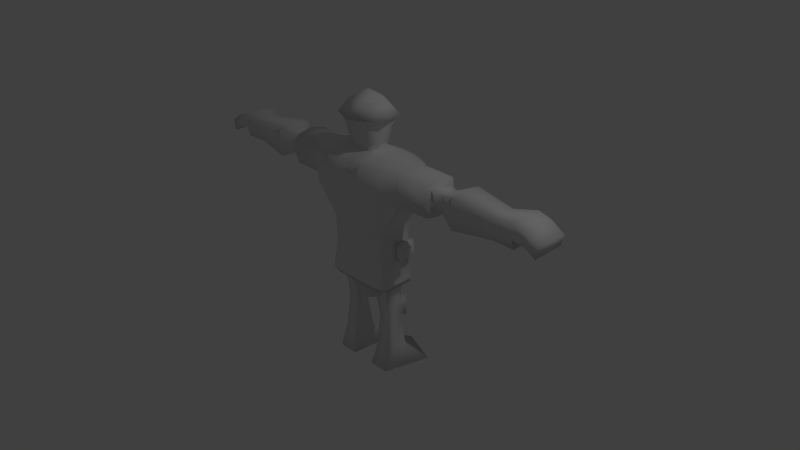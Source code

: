 # Source: Cavaleiro_Portugues.blend  (saved by Blender 2.71.0; exported with 4.5.12 LTS)
import bpy
from mathutils import Matrix  # noqa: F401  (used for matrix-valued properties, if any)

bpy.ops.wm.read_factory_settings(use_empty=True)
scene = bpy.context.scene
scene.name = 'Scene'

# ---- collections
col_collection_1 = bpy.data.collections.new('Collection 1'); scene.collection.children.link(col_collection_1)

# ---- materials (node trees are filled in below, after node groups)
mat_material = bpy.data.materials.new('Material')
mat_material.alpha_threshold = 0.0
mat_material.use_transparent_shadow = False
mat_material.roughness = 0.5
mat_material.line_color = (0.0, 0.0, 0.0, 1.0)

# ---- material node trees

# ---- world
world_world = bpy.data.worlds.new('World'); scene.world = world_world
world_world.color = (0.05088, 0.05088, 0.05088)
world_world.use_sun_shadow = False
world_world.sun_shadow_jitter_overblur = 0.0
world_world.cycles.sampling_method = 'MANUAL'
world_world.cycles.sample_map_resolution = 256

# ---- cameras
cam_camera = bpy.data.cameras.new('Camera')
cam_camera.clip_end = 100.0
cam_camera.lens = 35.0
cam_camera.sensor_width = 32.0
cam_camera.sensor_height = 18.0
cam_camera.ortho_scale = 7.314
cam_camera.dof.focus_distance = 0.0
cam_camera.dof.aperture_fstop = 128.0

# ---- lights
light_lamp = bpy.data.lights.new('Lamp', 'POINT')
light_lamp.transmission_factor = 0.0
light_lamp.cutoff_distance = 30.0
light_lamp.energy = 100.0
light_lamp.shadow_buffer_clip_start = 1.001
light_lamp.shadow_soft_size = 0.1
light_lamp.shadow_maximum_resolution = 0.006
light_lamp.use_absolute_resolution = True
light_lamp.cycles.use_multiple_importance_sampling = False

# ---- meshes
me_cube = bpy.data.meshes.new('Cube')
me_cube.from_pydata([(0.0, 0.1985, 1.473), (0.0, 0.1985, -0.08133), (0.428, 0.1985, 0.05641), (0.738, 0.1985, 1.393), (0.0, -0.2358, 1.473), (0.738, -0.2358, 1.393), (0.0, -0.2358, -0.08133), (0.428, -0.2358, 0.05641), (0.3561, 0.2629, 0.05641), (0.3468, -0.269, 0.1089), (0.0, -0.2874, 0.1261), (0.0, 0.334, 0.05641), (0.5806, 0.3466, 1.337), (0.5973, -0.3453, 1.393), (0.0, -0.4271, 1.393), (0.0, 0.5104, 1.323), (0.7129, 0.1985, 0.9943), (0.742, -0.2358, 0.9943), (0.577, 0.3467, 0.9943), (0.5704, -0.3821, 0.9943), (0.0, -0.4669, 0.9943), (0.0, 0.5221, 0.9943), (0.4327, 0.1985, 0.5254), (0.4327, -0.2358, 0.5254), (0.3608, 0.298, 0.5254), (0.3515, -0.2934, 0.5254), (0.0, -0.3404, 0.5254), (0.0, 0.3956, 0.5254), (0.2864, -0.2358, 1.473), (0.07949, -0.2358, -0.08419), (0.06924, 0.3177, 0.05641), (0.06791, -0.2907, 0.1261), (0.2773, 0.4739, 1.323), (0.2784, -0.4445, 1.43), (0.2819, 0.1985, 1.473), (0.07949, 0.1985, -0.08419), (0.2185, -0.449, 0.9943), (0.2773, 0.4511, 0.9943), (0.06924, 0.3793, 0.5254), (0.06791, -0.3225, 0.5254), (0.3848, 0.06801, -0.5454), (0.3848, -0.1152, -0.5454), (0.1832, -0.1152, -0.5454), (0.1832, 0.06801, -0.5454), (0.3917, 0.06335, -0.7576), (0.3917, -0.1007, -0.7576), (0.2111, -0.1007, -0.7576), (0.2111, 0.06335, -0.7576), (0.4605, 0.1102, -1.182), (0.4164, -0.1404, -1.167), (0.2135, -0.1476, -1.182), (0.1766, 0.1102, -1.182), (0.606, 0.3857, -1.49), (0.4425, -0.2358, -1.49), (0.1644, -0.2358, -1.49), (0.07949, 0.5844, -1.49), (1.181, 0.1413, 1.315), (1.181, -0.1489, 1.315), (1.164, 0.1413, 1.049), (1.184, -0.1489, 1.049), (1.33, 0.1185, 1.285), (1.33, -0.116, 1.285), (1.316, 0.1185, 1.07), (1.332, -0.116, 1.07), (1.55, 0.2257, 1.371), (1.55, -0.2086, 1.371), (1.525, 0.2257, 0.9727), (1.554, -0.2086, 0.9727), (2.097, 0.1773, 1.295), (2.097, -0.1234, 1.295), (2.08, 0.1773, 1.019), (2.1, -0.1234, 1.019), (2.389, 0.2538, 1.349), (2.389, -0.1805, 1.349), (2.497, 0.2538, 0.9127), (2.393, -0.1433, 1.021), (1.181, -0.2178, 0.9908), (1.153, 0.2038, 0.9908), (1.177, -0.2178, 1.378), (1.177, 0.2038, 1.378), (0.5999, 0.3467, 1.194), (0.5839, -0.3821, 1.194), (0.0, -0.4669, 1.194), (0.0, 0.5373, 1.194), (0.7136, 0.2337, 1.189), (0.74, -0.2786, 1.194), (0.2514, -0.449, 1.194), (0.2773, 0.4663, 1.194), (1.172, 0.1413, 1.182), (1.182, -0.1489, 1.182), (1.323, 0.1185, 1.178), (1.331, -0.116, 1.178), (1.538, 0.2257, 1.172), (1.552, -0.2086, 1.172), (2.089, 0.1773, 1.157), (2.099, -0.1234, 1.157), (2.376, 0.2538, 1.15), (2.391, -0.1805, 1.15), (1.179, -0.2781, 1.184), (1.165, 0.2566, 1.184), (0.0, 0.2307, 1.534), (0.0, -0.01867, -0.08133), (0.428, -0.01867, 0.05641), (0.7372, -0.03077, 1.413), (0.7274, -0.01867, 0.9528), (0.4327, -0.01867, 0.5254), (0.2842, -0.01867, 1.473), (0.07949, -0.01867, -0.08419), (0.3848, -0.02357, -0.5454), (0.1832, -0.02357, -0.5454), (0.3917, -0.01867, -0.7576), (0.2111, -0.01867, -0.7576), (0.4605, -0.01867, -1.182), (0.1766, -0.01867, -1.182), (0.5025, -0.01867, -1.49), (0.1526, -0.01867, -1.49), (1.181, -0.003774, 1.315), (1.174, -0.003773, 1.049), (1.33, 0.001242, 1.285), (1.324, 0.001242, 1.07), (1.55, 0.008551, 1.371), (1.54, 0.008551, 0.9727), (2.097, 0.02694, 1.295), (2.09, 0.02694, 1.019), (2.389, 0.03665, 1.349), (2.378, 0.03665, 1.015), (1.167, -0.006969, 0.9454), (1.177, -0.006969, 1.422), (2.383, 0.03665, 1.15), (0.4285, 0.1985, 0.1116), (0.4285, -0.2358, 0.1116), (0.3567, 0.2671, 0.1116), (0.3473, -0.2719, 0.1579), (0.0, -0.2936, 0.1731), (0.0, 0.3413, 0.1116), (0.06924, 0.325, 0.1116), (0.06791, -0.2944, 0.1731), (0.4285, -0.01867, 0.1116), (0.4896, 0.1818, -0.2657), (0.4896, -0.2525, -0.2657), (0.4177, 0.2462, -0.2657), (0.4083, -0.2857, -0.2666), (0.0, -0.3041, -0.2653), (0.0, 0.3195, 0.0036), (0.3145, 0.2562, -0.2142), (0.3132, -0.3074, -0.2653), (0.4896, -0.03538, -0.2657), (0.4901, 0.1818, -0.2105), (0.4901, -0.2525, -0.2105), (0.4183, 0.2504, -0.2105), (0.4089, -0.2886, -0.2177), (0.0, -0.3103, -0.2183), (0.0, 0.3449, 0.04427), (0.3145, 0.3083, -0.2105), (0.3132, -0.3111, -0.2183), (0.4901, -0.03538, -0.2105), (0.4144, 0.1733, -0.5137), (0.148, 0.1733, -0.5137), (0.4235, 0.1672, -0.794), (0.1849, 0.1672, -0.794), (2.556, 0.2566, 1.299), (2.556, -0.1777, 1.299), (2.543, 0.2566, 1.127), (2.557, -0.1777, 1.127), (2.556, 0.03945, 1.299), (2.55, 0.03945, 1.127), (2.735, 0.259, 1.182), (2.735, -0.1753, 1.182), (2.688, 0.259, 1.035), (2.703, -0.1753, 1.035), (2.735, 0.04188, 1.182), (2.695, 0.04188, 1.035), (0.0, 0.1462, 1.515), (0.0, -0.1585, 1.515), (0.1512, -0.159, 1.515), (0.1467, 0.1257, 1.515), (0.0, 0.1985, 1.732), (0.1489, -0.01867, 1.515), (0.0, -0.1694, 1.559), (0.1543, -0.1694, 1.559), (0.1293, 0.1985, 1.559), (0.2002, -0.01867, 1.559), (0.0, -0.2059, 1.732), (0.191, -0.1942, 1.732), (0.1643, 0.1985, 1.732), (0.0, 0.3105, 1.921), (0.214, -0.01867, 1.732), (0.0, -0.2358, 1.821), (0.2066, -0.2141, 1.821), (0.2231, 0.1985, 1.821), (0.0, 0.1985, 2.092), (0.2378, -0.01867, 1.821), (0.0, -0.3761, 1.921), (0.3053, -0.2358, 1.921), (0.3198, 0.1985, 1.921), (0.2258, -0.2358, 1.916), (0.3799, -0.01867, 1.921), (0.0, -0.2358, 2.092), (0.1962, -0.1552, 2.092), (0.2043, 0.1042, 2.092), (0.0, -0.01867, 2.217), (0.2384, -0.01867, 2.092), (0.2551, -0.01867, 1.916), (0.2268, 0.1985, 1.916), (0.0, 0.1985, 1.916), (0.0, -0.2642, 1.922), (0.02471, -0.2358, -0.08222), (0.02152, 0.329, 0.05641), (0.02111, -0.2884, 0.1261), (0.08619, 0.499, 1.323), (0.08654, -0.4326, 1.404), (0.02471, 0.1985, -0.08222), (0.06791, -0.4613, 0.9943), (0.08619, 0.5001, 0.9943), (0.02152, 0.3906, 0.5254), (0.02111, -0.3348, 0.5254), (0.08902, -0.2358, 1.473), (0.08762, 0.1985, 1.473), (0.07814, -0.4613, 1.194), (0.08619, 0.5152, 1.194), (0.02471, -0.01867, -0.08222), (0.02152, 0.3362, 0.1116), (0.02111, -0.2939, 0.1731), (0.09775, 0.2998, -0.06409), (0.09734, -0.3051, -0.2653), (0.09775, 0.3335, -0.03491), (0.09734, -0.3106, -0.2183), (0.06957, -0.159, 1.515), (0.06817, 0.1398, 1.515), (0.08902, -0.1694, 1.559), (0.08762, 0.2139, 1.545), (0.08902, -0.2059, 1.732), (0.08762, 0.1985, 1.732), (0.08902, -0.2358, 1.821), (0.06174, 0.1985, 1.821), (0.09489, -0.3325, 1.921), (0.09941, 0.2757, 1.921), (0.06099, -0.2108, 2.092), (0.06351, 0.1692, 2.092), (0.07411, -0.01867, 2.178), (0.08762, 0.1985, 1.916), (0.08103, -0.2642, 1.922), (0.0, 0.2829, 1.744), (0.0, 0.2308, 1.821), (0.0, 0.2308, 1.916), (0.03836, 0.2602, 1.744), (0.02685, 0.2308, 1.821), (0.03836, 0.2308, 1.916), (0.06924, 0.3521, 0.3185), (0.4306, 0.1985, 0.3185), (0.4306, -0.2358, 0.3185), (0.3588, 0.2825, 0.3185), (0.3494, -0.2826, 0.3416), (0.0, -0.317, 0.3492), (0.0, 0.3685, 0.3185), (0.06791, -0.3085, 0.3492), (0.4306, -0.01867, 0.3185), (0.02111, -0.3143, 0.3492), (0.02152, 0.3634, 0.3185), (0.5779, 0.1601, 0.1467), (0.5779, 0.0197, 0.1467), (0.5792, 0.1601, 0.2804), (0.5792, 0.0197, 0.2804), (0.5053, 0.219, 0.3373), (0.5053, -0.03923, 0.3373), (0.5028, -0.03923, 0.09125), (0.5028, 0.219, 0.09125)], [], [(24, 18, 16, 22), (207, 211, 1, 11), (209, 15, 0, 217), (80, 12, 3, 84), (126, 77, 58, 117), (28, 106, 177, 174), (206, 208, 10, 6), (216, 4, 14, 210), (85, 5, 13, 81), (218, 210, 14, 82), (220, 206, 6, 101), (207, 11, 143, 223), (105, 104, 17, 23), (23, 17, 19, 25), (215, 212, 20, 26), (219, 213, 21, 83), (251, 24, 22, 249), (213, 214, 27, 21), (256, 105, 23, 250), (250, 23, 25, 252), (257, 215, 26, 253), (8, 2, 35, 30), (12, 32, 34, 3), (103, 106, 28, 5), (7, 9, 31, 29), (5, 28, 33, 13), (81, 13, 33, 86), (107, 35, 43, 109), (221, 135, 153, 225), (25, 19, 36, 39), (80, 18, 37, 87), (18, 24, 38, 37), (252, 25, 39, 255), (109, 43, 47, 111), (35, 2, 40, 43), (7, 29, 42, 41), (102, 7, 41, 108), (111, 47, 51, 113), (40, 44, 158, 156), (41, 42, 46, 45), (108, 41, 45, 110), (113, 51, 55, 115), (47, 44, 48, 51), (45, 46, 50, 49), (110, 45, 49, 112), (114, 53, 54, 115), (51, 48, 52, 55), (49, 50, 54, 53), (112, 49, 53, 114), (117, 58, 62, 119), (98, 76, 59, 89), (99, 79, 56, 88), (127, 78, 57, 116), (119, 62, 66, 121), (89, 59, 63, 91), (88, 56, 60, 90), (116, 57, 61, 118), (121, 66, 70, 123), (91, 63, 67, 93), (90, 60, 64, 92), (118, 61, 65, 120), (123, 70, 74, 125), (93, 67, 71, 95), (92, 64, 68, 94), (120, 65, 69, 122), (72, 124, 164, 160), (95, 71, 75, 97), (94, 68, 72, 96), (122, 69, 73, 124), (104, 16, 77, 126), (85, 17, 76, 98), (84, 3, 79, 99), (103, 5, 78, 127), (18, 80, 84, 16), (17, 85, 81, 19), (212, 218, 82, 20), (209, 219, 83, 15), (19, 81, 86, 36), (12, 80, 87, 32), (78, 98, 89, 57), (77, 99, 88, 58), (57, 89, 91, 61), (58, 88, 90, 62), (61, 91, 93, 65), (62, 90, 92, 66), (65, 93, 95, 69), (66, 92, 94, 70), (125, 128, 97, 75), (69, 95, 97, 73), (70, 94, 96, 74), (5, 85, 98, 78), (16, 84, 99, 77), (76, 126, 117, 59), (106, 34, 175, 177), (211, 220, 101, 1), (22, 16, 104, 105), (249, 22, 105, 256), (3, 34, 106, 103), (29, 107, 109, 42), (42, 109, 111, 46), (2, 102, 108, 40), (46, 111, 113, 50), (40, 108, 110, 44), (50, 113, 115, 54), (44, 110, 112, 48), (52, 114, 115, 55), (48, 112, 114, 52), (59, 117, 119, 63), (79, 127, 116, 56), (63, 119, 121, 67), (56, 116, 118, 60), (67, 121, 123, 71), (60, 118, 120, 64), (71, 123, 125, 75), (64, 120, 122, 68), (128, 96, 162, 165), (68, 122, 124, 72), (17, 104, 126, 76), (3, 103, 127, 79), (74, 96, 128, 125), (258, 221, 134, 254), (208, 31, 145, 224), (137, 130, 148, 155), (102, 2, 138, 146), (8, 30, 144, 140), (251, 131, 135, 248), (222, 133, 151, 226), (132, 136, 154, 150), (225, 223, 143, 152), (149, 140, 144, 153), (140, 149, 147, 138), (146, 155, 148, 139), (139, 148, 150, 141), (224, 226, 151, 142), (141, 150, 154, 145), (138, 147, 155, 146), (129, 137, 155, 147), (2, 8, 140, 138), (135, 131, 149, 153), (31, 9, 141, 145), (130, 132, 150, 148), (131, 129, 147, 149), (7, 102, 146, 139), (9, 7, 139, 141), (157, 156, 158, 159), (47, 43, 157, 159), (44, 47, 159, 158), (43, 40, 156, 157), (160, 164, 170, 166), (165, 162, 168, 171), (97, 128, 165, 163), (73, 97, 163, 161), (96, 72, 160, 162), (124, 73, 161, 164), (171, 170, 167, 169), (168, 166, 170, 171), (163, 165, 171, 169), (161, 163, 169, 167), (162, 160, 166, 168), (164, 161, 167, 170), (174, 177, 181, 179), (177, 175, 180, 181), (217, 0, 172, 228), (216, 28, 174, 227), (179, 181, 186, 183), (181, 180, 184, 186), (228, 172, 100, 230), (227, 174, 179, 229), (183, 186, 191, 188), (186, 184, 189, 191), (230, 100, 176, 232), (229, 179, 183, 231), (195, 202, 196, 193), (202, 203, 194, 196), (234, 232, 245, 246), (231, 183, 188, 233), (193, 196, 201, 198), (196, 194, 199, 201), (240, 204, 185, 236), (241, 195, 193, 235), (239, 200, 197, 237), (238, 190, 200, 239), (236, 185, 190, 238), (235, 193, 198, 237), (188, 191, 202, 195), (191, 189, 203, 202), (240, 234, 246, 247), (233, 188, 195, 241), (30, 35, 211, 207), (32, 209, 217, 34), (29, 31, 208, 206), (28, 216, 210, 33), (86, 33, 210, 218), (107, 29, 206, 220), (30, 207, 223, 144), (39, 36, 212, 215), (87, 37, 213, 219), (37, 38, 214, 213), (255, 39, 215, 257), (134, 221, 225, 152), (36, 86, 218, 212), (32, 87, 219, 209), (35, 107, 220, 211), (248, 135, 221, 258), (10, 208, 224, 142), (136, 222, 226, 154), (153, 144, 223, 225), (145, 154, 226, 224), (34, 217, 228, 175), (4, 216, 227, 173), (175, 228, 230, 180), (173, 227, 229, 178), (180, 230, 232, 184), (178, 229, 231, 182), (184, 232, 234, 189), (182, 231, 233, 187), (203, 240, 236, 194), (205, 241, 235, 192), (201, 239, 237, 198), (199, 238, 239, 201), (194, 236, 238, 199), (192, 235, 237, 197), (189, 234, 240, 203), (187, 233, 241, 205), (245, 242, 243, 246), (246, 243, 244, 247), (204, 240, 247, 244), (232, 176, 242, 245), (131, 251, 249, 129), (137, 256, 250, 130), (130, 250, 252, 132), (222, 257, 253, 133), (132, 252, 255, 136), (263, 264, 262, 261), (214, 258, 254, 27), (24, 251, 248, 38), (136, 255, 257, 222), (38, 248, 258, 214), (259, 261, 262, 260), (264, 265, 260, 262), (266, 263, 261, 259), (265, 266, 259, 260), (249, 256, 264, 263), (256, 137, 265, 264), (129, 249, 263, 266), (137, 129, 266, 265)])
me_cube.polygons.foreach_set('use_smooth', [True] * 246)
me_cube.materials.append(mat_material)
me_cube.use_remesh_preserve_volume = False
me_cube.use_remesh_preserve_attributes = False
me_cube.use_mirror_vertex_groups = False
me_cube.update()

# ---- objects
ob_cube = bpy.data.objects.new('Cube', me_cube)
ob_lamp = bpy.data.objects.new('Lamp', light_lamp)
ob_camera = bpy.data.objects.new('Camera', cam_camera)

# ---- transforms, parenting, visibility, modifiers, constraints
ob_cube.location = (0.0, 0.0, 0.0)
ob_cube.lock_rotations_4d = False
ob_cube.empty_display_type = 'ARROWS'
ob_cube.lineart.crease_threshold = 0.0
_m = ob_cube.modifiers.new('Mirror', 'MIRROR')
_m.use_clip = True
ob_lamp.location = (4.076, 1.005, 5.904)
ob_lamp.rotation_euler = (0.6503, 0.05522, 1.866)
ob_lamp.lock_rotations_4d = False
ob_lamp.empty_display_type = 'ARROWS'
ob_lamp.color = (0.0, 0.0, 0.0, 0.0)
ob_lamp.lineart.crease_threshold = 0.0
ob_camera.location = (7.481, -6.508, 5.344)
ob_camera.rotation_euler = (1.109, 0.01082, 0.8149)
ob_camera.lock_rotations_4d = False
ob_camera.empty_display_type = 'ARROWS'
ob_camera.color = (0.0, 0.0, 0.0, 0.0)
ob_camera.display_type = 'WIRE'
ob_camera.lineart.crease_threshold = 0.0

# ---- collection membership
col_collection_1.objects.link(ob_cube)
col_collection_1.objects.link(ob_lamp)
col_collection_1.objects.link(ob_camera)

# ---- scene / render settings (as saved in the file)
scene.camera = ob_camera
scene.frame_start = 1; scene.frame_end = 250; scene.frame_set(1)
scene.render.engine = 'BLENDER_EEVEE_NEXT'
scene.render.resolution_percentage = 50
scene.render.dither_intensity = 0.0
scene.cycles.use_denoising = False
scene.cycles.samples = 10
scene.cycles.sampling_pattern = 'TABULATED_SOBOL'
scene.cycles.light_sampling_threshold = 0.0
scene.cycles.use_adaptive_sampling = False
scene.cycles.use_light_tree = False
scene.cycles.blur_glossy = 0.0
scene.cycles.volume_bounces = 1
scene.cycles.pixel_filter_type = 'GAUSSIAN'
scene.cycles.sample_clamp_indirect = 0.0
scene.view_settings.view_transform = 'Standard'
bpy.context.view_layer.update()
